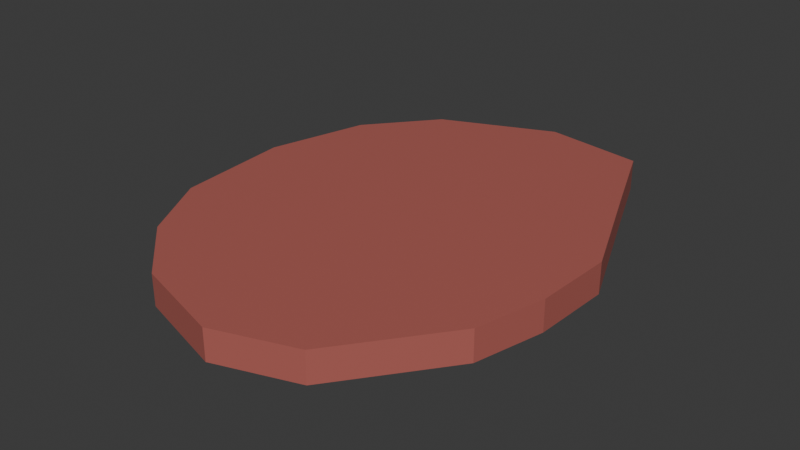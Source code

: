 # Source: Sausage.blend  (saved by Blender 4.1.23; exported with 4.5.12 LTS)
import bpy
from mathutils import Matrix  # noqa: F401  (used for matrix-valued properties, if any)

bpy.ops.wm.read_factory_settings(use_empty=True)
scene = bpy.context.scene
scene.name = 'Scene'

# ---- materials (node trees are filled in below, after node groups)
mat_sausagematerial = bpy.data.materials.new('SausageMaterial')
mat_sausagematerial.use_transparent_shadow = False

# ---- material node trees
mat_sausagematerial.use_nodes = True; mat_sausagematerial.node_tree.nodes.clear()
_N = mat_sausagematerial.node_tree.nodes; _L = mat_sausagematerial.node_tree.links
n0 = _N.new('ShaderNodeBsdfPrincipled'); n0.name = 'Principled BSDF'; n0.location = (10, 300)
n0.inputs[0].default_value = (0.4397, 0.1195, 0.0999, 1.0)
n1 = _N.new('ShaderNodeOutputMaterial'); n1.name = 'Material Output'; n1.location = (300, 300)
_L.new(n0.outputs[0], n1.inputs[0])
n1.is_active_output = True

# ---- world
world_world = bpy.data.worlds.new('World'); scene.world = world_world
world_world.use_nodes = True; world_world.node_tree.nodes.clear()
_N = world_world.node_tree.nodes; _L = world_world.node_tree.links
n0 = _N.new('ShaderNodeOutputWorld'); n0.name = 'World Output'; n0.location = (300, 300)
n1 = _N.new('ShaderNodeBackground'); n1.name = 'Background'; n1.location = (10, 300)
n1.inputs[0].default_value = (0.05088, 0.05088, 0.05088, 1.0)
_L.new(n1.outputs[0], n0.inputs[0])
n0.is_active_output = True
world_world.color = (0.05088, 0.05088, 0.05088)
world_world.use_sun_shadow = False
world_world.sun_shadow_jitter_overblur = 0.0

# ---- meshes
me_cylinder = bpy.data.meshes.new('Cylinder')
me_cylinder.from_pydata([(0.0504, 0.9302, -0.05), (0.0504, 0.9302, 0.05), (0.3875, 0.8815, -0.05), (0.3875, 0.8815, 0.05), (0.5016, 0.6021, -0.05), (0.5016, 0.6021, 0.05), (0.662, 0.2152, -0.05), (0.662, 0.2152, 0.05), (0.6519, -0.05235, -0.05), (0.6519, -0.05235, 0.05), (0.5951, -0.2855, -0.05), (0.5951, -0.2855, 0.05), (0.3383, -0.6253, -0.05), (0.3383, -0.6253, 0.05), (0.0702, -0.7161, -0.05), (0.0702, -0.7161, 0.05), (-0.2417, -0.623, -0.05), (-0.2417, -0.623, 0.05), (-0.4478, -0.4356, -0.05), (-0.4478, -0.4356, 0.05), (-0.5777, -0.1968, -0.05), (-0.5777, -0.1968, 0.05), (-0.6098, 0.199, -0.05), (-0.6098, 0.199, 0.05), (-0.5182, 0.5409, -0.05), (-0.5182, 0.5409, 0.05), (-0.3294, 0.7694, -0.05), (-0.3294, 0.7694, 0.05)], [], [(0, 1, 3, 2), (2, 3, 5, 4), (4, 5, 7, 6), (6, 7, 9, 8), (8, 9, 11, 10), (10, 11, 13, 12), (12, 13, 15, 14), (14, 15, 17, 16), (16, 17, 19, 18), (18, 19, 21, 20), (20, 21, 23, 22), (22, 23, 25, 24), (3, 1, 27, 25, 23, 21, 19, 17, 15, 13, 11, 9, 7, 5), (24, 25, 27, 26), (26, 27, 1, 0), (0, 2, 4, 6, 8, 10, 12, 14, 16, 18, 20, 22, 24, 26)])
_uv = me_cylinder.uv_layers.new(name='UVMap')
_uv.uv.foreach_set('vector', [1.0, 0.5, 1.0, 1.0, 0.9286, 1.0, 0.9286, 0.5, 0.9286, 0.5, 0.9286, 1.0, 0.8571, 1.0, 0.8571, 0.5, 0.8571, 0.5, 0.8571, 1.0, 0.7857, 1.0, 0.7857, 0.5, 0.7857, 0.5, 0.7857, 1.0, 0.7143, 1.0, 0.7143, 0.5, 0.7143, 0.5, 0.7143, 1.0, 0.6429, 1.0, 0.6429, 0.5, 0.6429, 0.5, 0.6429, 1.0, 0.5714, 1.0, 0.5714, 0.5, 0.5714, 0.5, 0.5714, 1.0, 0.5, 1.0, 0.5, 0.5, 0.5, 0.5, 0.5, 1.0, 0.4286, 1.0, 0.4286, 0.5, 0.4286, 0.5, 0.4286, 1.0, 0.3571, 1.0, 0.3571, 0.5, 0.3571, 0.5, 0.3571, 1.0, 0.2857, 1.0, 0.2857, 0.5, 0.2857, 0.5, 0.2857, 1.0, 0.2143, 1.0, 0.2143, 0.5, 0.2143, 0.5, 0.2143, 1.0, 0.1429, 1.0, 0.1429, 0.5, 0.3541, 0.4662, 0.25, 0.49, 0.1459, 0.4662, 0.06236, 0.3996, 0.01602, 0.3034, 0.01602, 0.1966, 0.06236, 0.1004, 0.1459, 0.03377, 0.25, 0.01, 0.3541, 0.03377, 0.4376, 0.1004, 0.484, 0.1966, 0.484, 0.3034, 0.4376, 0.3996, 0.1429, 0.5, 0.1429, 1.0, 0.07143, 1.0, 0.07143, 0.5, 0.07143, 0.5, 0.07143, 1.0, -1.341e-07, 1.0, -1.341e-07, 0.5, 0.75, 0.49, 0.8541, 0.4662, 0.9376, 0.3996, 0.984, 0.3034, 0.984, 0.1966, 0.9376, 0.1004, 0.8541, 0.03377, 0.75, 0.01, 0.6459, 0.03377, 0.5624, 0.1004, 0.516, 0.1966, 0.516, 0.3034, 0.5624, 0.3996, 0.6459, 0.4662])
me_cylinder.materials.append(mat_sausagematerial)
me_cylinder.update()

# ---- objects
ob_sausage = bpy.data.objects.new('Sausage', me_cylinder)

# ---- transforms, parenting, visibility, modifiers, constraints
ob_sausage.location = (0.0, 0.0, 0.0)
ob_sausage.scale = (0.7338, 0.7338, 0.7648)

# ---- collection membership
scene.collection.objects.link(ob_sausage)

# ---- scene / render settings (as saved in the file)
scene.frame_start = 1; scene.frame_end = 250; scene.frame_set(1)
scene.render.engine = 'BLENDER_EEVEE_NEXT'
scene.cycles.sampling_pattern = 'TABULATED_SOBOL'
scene.eevee.ray_tracing_options.trace_max_roughness = 0.0
bpy.context.view_layer.update()

# ---- added for rendering (the .blend has no active camera and no usable light): camera, sun
cam_auto = bpy.data.cameras.new('AutoCamera')
cam_auto.lens = 50.0
cam_auto.sensor_width = 36.0
cam_auto.clip_end = 1000.0
ob_auto_camera = bpy.data.objects.new('AutoCamera', cam_auto)
scene.collection.objects.link(ob_auto_camera)
ob_auto_camera.location = (1.43341, -1.61857, 1.13141)
ob_auto_camera.rotation_euler = (1.09748, -7.21219e-08, 0.694738)
scene.camera = ob_auto_camera
light_auto_sun = bpy.data.lights.new('AutoSun', 'SUN')
light_auto_sun.energy = 3.0
light_auto_sun.angle = 0.0523599
ob_auto_sun = bpy.data.objects.new('AutoSun', light_auto_sun)
scene.collection.objects.link(ob_auto_sun)
ob_auto_sun.rotation_euler = (0.872665, 0.174533, 0.523599)
bpy.context.view_layer.update()
